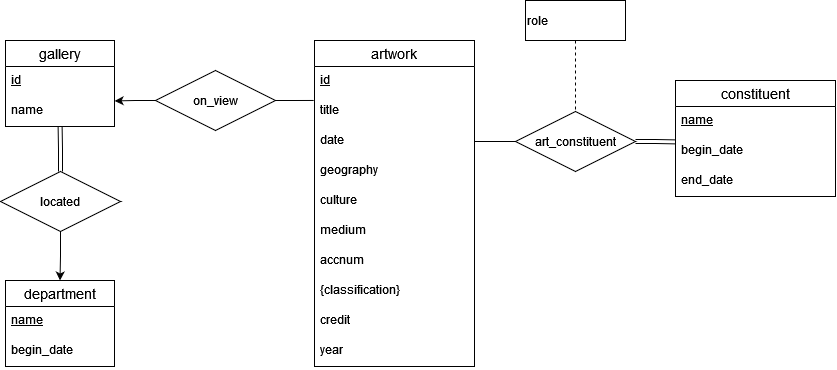

The diagram above was exported from draw.io. Its source (the exported page's mxGraphModel, read from the mxfile embedded in the PNG):
<mxGraphModel dx="1149" dy="469" grid="1" gridSize="10" guides="1" tooltips="1" connect="1" arrows="1" fold="1" page="1" pageScale="1" pageWidth="850" pageHeight="1100" math="0" shadow="0">
  <root>
    <mxCell id="0" />
    <mxCell id="1" parent="0" />
    <mxCell id="JqtoPuj9qOyi6Rb1G-06-1" value="artwork" style="swimlane;fontStyle=0;childLayout=stackLayout;horizontal=1;startSize=26;horizontalStack=0;resizeParent=1;resizeParentMax=0;resizeLast=0;collapsible=1;marginBottom=0;align=center;fontSize=14;" parent="1" vertex="1">
      <mxGeometry x="319" y="120" width="160" height="326" as="geometry" />
    </mxCell>
    <mxCell id="63oT7-JskvKJ2PwnlXz_-12" value="&lt;u&gt;id&lt;/u&gt;" style="text;strokeColor=none;fillColor=none;spacingLeft=4;spacingRight=4;overflow=hidden;rotatable=0;points=[[0,0.5],[1,0.5]];portConstraint=eastwest;fontSize=12;whiteSpace=wrap;html=1;" parent="JqtoPuj9qOyi6Rb1G-06-1" vertex="1">
      <mxGeometry y="26" width="160" height="30" as="geometry" />
    </mxCell>
    <mxCell id="JqtoPuj9qOyi6Rb1G-06-2" value="title" style="text;strokeColor=none;fillColor=none;spacingLeft=4;spacingRight=4;overflow=hidden;rotatable=0;points=[[0,0.5],[1,0.5]];portConstraint=eastwest;fontSize=12;whiteSpace=wrap;html=1;" parent="JqtoPuj9qOyi6Rb1G-06-1" vertex="1">
      <mxGeometry y="56" width="160" height="30" as="geometry" />
    </mxCell>
    <mxCell id="JqtoPuj9qOyi6Rb1G-06-3" value="date" style="text;strokeColor=none;fillColor=none;spacingLeft=4;spacingRight=4;overflow=hidden;rotatable=0;points=[[0,0.5],[1,0.5]];portConstraint=eastwest;fontSize=12;whiteSpace=wrap;html=1;" parent="JqtoPuj9qOyi6Rb1G-06-1" vertex="1">
      <mxGeometry y="86" width="160" height="30" as="geometry" />
    </mxCell>
    <mxCell id="JqtoPuj9qOyi6Rb1G-06-4" value="geography" style="text;strokeColor=none;fillColor=none;spacingLeft=4;spacingRight=4;overflow=hidden;rotatable=0;points=[[0,0.5],[1,0.5]];portConstraint=eastwest;fontSize=12;whiteSpace=wrap;html=1;" parent="JqtoPuj9qOyi6Rb1G-06-1" vertex="1">
      <mxGeometry y="116" width="160" height="30" as="geometry" />
    </mxCell>
    <mxCell id="63oT7-JskvKJ2PwnlXz_-1" value="culture" style="text;strokeColor=none;fillColor=none;spacingLeft=4;spacingRight=4;overflow=hidden;rotatable=0;points=[[0,0.5],[1,0.5]];portConstraint=eastwest;fontSize=12;whiteSpace=wrap;html=1;" parent="JqtoPuj9qOyi6Rb1G-06-1" vertex="1">
      <mxGeometry y="146" width="160" height="30" as="geometry" />
    </mxCell>
    <mxCell id="63oT7-JskvKJ2PwnlXz_-2" value="medium" style="text;strokeColor=none;fillColor=none;spacingLeft=4;spacingRight=4;overflow=hidden;rotatable=0;points=[[0,0.5],[1,0.5]];portConstraint=eastwest;fontSize=12;whiteSpace=wrap;html=1;" parent="JqtoPuj9qOyi6Rb1G-06-1" vertex="1">
      <mxGeometry y="176" width="160" height="30" as="geometry" />
    </mxCell>
    <mxCell id="63oT7-JskvKJ2PwnlXz_-3" value="accnum" style="text;strokeColor=none;fillColor=none;spacingLeft=4;spacingRight=4;overflow=hidden;rotatable=0;points=[[0,0.5],[1,0.5]];portConstraint=eastwest;fontSize=12;whiteSpace=wrap;html=1;" parent="JqtoPuj9qOyi6Rb1G-06-1" vertex="1">
      <mxGeometry y="206" width="160" height="30" as="geometry" />
    </mxCell>
    <mxCell id="AulmoccbtZcxaw0tTFe5-6" value="{classification}" style="text;strokeColor=none;fillColor=none;spacingLeft=4;spacingRight=4;overflow=hidden;rotatable=0;points=[[0,0.5],[1,0.5]];portConstraint=eastwest;fontSize=12;whiteSpace=wrap;html=1;" parent="JqtoPuj9qOyi6Rb1G-06-1" vertex="1">
      <mxGeometry y="236" width="160" height="30" as="geometry" />
    </mxCell>
    <mxCell id="qhSDAPYZJV_PHEYlyMrz-1" value="credit" style="text;strokeColor=none;fillColor=none;spacingLeft=4;spacingRight=4;overflow=hidden;rotatable=0;points=[[0,0.5],[1,0.5]];portConstraint=eastwest;fontSize=12;whiteSpace=wrap;html=1;" parent="JqtoPuj9qOyi6Rb1G-06-1" vertex="1">
      <mxGeometry y="266" width="160" height="30" as="geometry" />
    </mxCell>
    <mxCell id="YL8PQR3hw33OuG0w8u1a-1" value="year" style="text;strokeColor=none;fillColor=none;spacingLeft=4;spacingRight=4;overflow=hidden;rotatable=0;points=[[0,0.5],[1,0.5]];portConstraint=eastwest;fontSize=12;whiteSpace=wrap;html=1;" parent="JqtoPuj9qOyi6Rb1G-06-1" vertex="1">
      <mxGeometry y="296" width="160" height="30" as="geometry" />
    </mxCell>
    <mxCell id="63oT7-JskvKJ2PwnlXz_-5" value="constituent" style="swimlane;fontStyle=0;childLayout=stackLayout;horizontal=1;startSize=26;horizontalStack=0;resizeParent=1;resizeParentMax=0;resizeLast=0;collapsible=1;marginBottom=0;align=center;fontSize=14;" parent="1" vertex="1">
      <mxGeometry x="680" y="160" width="160" height="116" as="geometry" />
    </mxCell>
    <mxCell id="63oT7-JskvKJ2PwnlXz_-7" value="&lt;u&gt;name&lt;/u&gt;" style="text;strokeColor=none;fillColor=none;spacingLeft=4;spacingRight=4;overflow=hidden;rotatable=0;points=[[0,0.5],[1,0.5]];portConstraint=eastwest;fontSize=12;whiteSpace=wrap;html=1;" parent="63oT7-JskvKJ2PwnlXz_-5" vertex="1">
      <mxGeometry y="26" width="160" height="30" as="geometry" />
    </mxCell>
    <mxCell id="63oT7-JskvKJ2PwnlXz_-8" value="begin_date" style="text;strokeColor=none;fillColor=none;spacingLeft=4;spacingRight=4;overflow=hidden;rotatable=0;points=[[0,0.5],[1,0.5]];portConstraint=eastwest;fontSize=12;whiteSpace=wrap;html=1;" parent="63oT7-JskvKJ2PwnlXz_-5" vertex="1">
      <mxGeometry y="56" width="160" height="30" as="geometry" />
    </mxCell>
    <mxCell id="63oT7-JskvKJ2PwnlXz_-9" value="end_date" style="text;strokeColor=none;fillColor=none;spacingLeft=4;spacingRight=4;overflow=hidden;rotatable=0;points=[[0,0.5],[1,0.5]];portConstraint=eastwest;fontSize=12;whiteSpace=wrap;html=1;" parent="63oT7-JskvKJ2PwnlXz_-5" vertex="1">
      <mxGeometry y="86" width="160" height="30" as="geometry" />
    </mxCell>
    <mxCell id="AulmoccbtZcxaw0tTFe5-4" style="edgeStyle=orthogonalEdgeStyle;rounded=0;orthogonalLoop=1;jettySize=auto;html=1;entryX=1;entryY=0.5;entryDx=0;entryDy=0;endArrow=none;endFill=0;" parent="1" source="63oT7-JskvKJ2PwnlXz_-27" target="JqtoPuj9qOyi6Rb1G-06-3" edge="1">
      <mxGeometry relative="1" as="geometry" />
    </mxCell>
    <mxCell id="63oT7-JskvKJ2PwnlXz_-27" value="art_constituent" style="shape=rhombus;perimeter=rhombusPerimeter;whiteSpace=wrap;html=1;align=center;" parent="1" vertex="1">
      <mxGeometry x="520" y="191" width="120" height="60" as="geometry" />
    </mxCell>
    <mxCell id="AulmoccbtZcxaw0tTFe5-2" style="edgeStyle=orthogonalEdgeStyle;rounded=0;orthogonalLoop=1;jettySize=auto;html=1;entryX=0.5;entryY=0;entryDx=0;entryDy=0;endArrow=none;endFill=0;dashed=1;" parent="1" source="AulmoccbtZcxaw0tTFe5-1" target="63oT7-JskvKJ2PwnlXz_-27" edge="1">
      <mxGeometry relative="1" as="geometry" />
    </mxCell>
    <mxCell id="AulmoccbtZcxaw0tTFe5-1" value="role" style="whiteSpace=wrap;html=1;align=left;fillColor=none;" parent="1" vertex="1">
      <mxGeometry x="530" y="80" width="100" height="40" as="geometry" />
    </mxCell>
    <mxCell id="AulmoccbtZcxaw0tTFe5-5" style="edgeStyle=orthogonalEdgeStyle;rounded=0;orthogonalLoop=1;jettySize=auto;html=1;entryX=0.003;entryY=0.18;entryDx=0;entryDy=0;entryPerimeter=0;endArrow=none;endFill=0;shape=link;" parent="1" source="63oT7-JskvKJ2PwnlXz_-27" target="63oT7-JskvKJ2PwnlXz_-8" edge="1">
      <mxGeometry relative="1" as="geometry" />
    </mxCell>
    <mxCell id="AulmoccbtZcxaw0tTFe5-9" value="gallery" style="swimlane;fontStyle=0;childLayout=stackLayout;horizontal=1;startSize=26;horizontalStack=0;resizeParent=1;resizeParentMax=0;resizeLast=0;collapsible=1;marginBottom=0;align=center;fontSize=14;" parent="1" vertex="1">
      <mxGeometry x="10" y="120" width="109" height="86" as="geometry" />
    </mxCell>
    <mxCell id="AulmoccbtZcxaw0tTFe5-10" value="&lt;u&gt;id&lt;/u&gt;" style="text;strokeColor=none;fillColor=none;spacingLeft=4;spacingRight=4;overflow=hidden;rotatable=0;points=[[0,0.5],[1,0.5]];portConstraint=eastwest;fontSize=12;whiteSpace=wrap;html=1;" parent="AulmoccbtZcxaw0tTFe5-9" vertex="1">
      <mxGeometry y="26" width="109" height="30" as="geometry" />
    </mxCell>
    <mxCell id="AulmoccbtZcxaw0tTFe5-21" value="name" style="text;strokeColor=none;fillColor=none;spacingLeft=4;spacingRight=4;overflow=hidden;rotatable=0;points=[[0,0.5],[1,0.5]];portConstraint=eastwest;fontSize=12;whiteSpace=wrap;html=1;" parent="AulmoccbtZcxaw0tTFe5-9" vertex="1">
      <mxGeometry y="56" width="109" height="30" as="geometry" />
    </mxCell>
    <mxCell id="AulmoccbtZcxaw0tTFe5-22" value="on_view" style="shape=rhombus;perimeter=rhombusPerimeter;whiteSpace=wrap;html=1;align=center;" parent="1" vertex="1">
      <mxGeometry x="160" y="150" width="120" height="60" as="geometry" />
    </mxCell>
    <mxCell id="AulmoccbtZcxaw0tTFe5-23" style="edgeStyle=orthogonalEdgeStyle;rounded=0;orthogonalLoop=1;jettySize=auto;html=1;entryX=-0.005;entryY=0.132;entryDx=0;entryDy=0;entryPerimeter=0;endArrow=none;endFill=0;" parent="1" source="AulmoccbtZcxaw0tTFe5-22" target="JqtoPuj9qOyi6Rb1G-06-2" edge="1">
      <mxGeometry relative="1" as="geometry" />
    </mxCell>
    <mxCell id="AulmoccbtZcxaw0tTFe5-24" style="edgeStyle=orthogonalEdgeStyle;rounded=0;orthogonalLoop=1;jettySize=auto;html=1;entryX=1.001;entryY=0.148;entryDx=0;entryDy=0;entryPerimeter=0;endArrow=classic;endFill=1;" parent="1" source="AulmoccbtZcxaw0tTFe5-22" target="AulmoccbtZcxaw0tTFe5-21" edge="1">
      <mxGeometry relative="1" as="geometry" />
    </mxCell>
    <mxCell id="NG9tYPXqKk9osE9QGlCN-1" value="department" style="swimlane;fontStyle=0;childLayout=stackLayout;horizontal=1;startSize=26;horizontalStack=0;resizeParent=1;resizeParentMax=0;resizeLast=0;collapsible=1;marginBottom=0;align=center;fontSize=14;" parent="1" vertex="1">
      <mxGeometry x="10" y="360" width="109" height="86" as="geometry" />
    </mxCell>
    <mxCell id="NG9tYPXqKk9osE9QGlCN-2" value="&lt;u&gt;name&lt;/u&gt;" style="text;strokeColor=none;fillColor=none;spacingLeft=4;spacingRight=4;overflow=hidden;rotatable=0;points=[[0,0.5],[1,0.5]];portConstraint=eastwest;fontSize=12;whiteSpace=wrap;html=1;" parent="NG9tYPXqKk9osE9QGlCN-1" vertex="1">
      <mxGeometry y="26" width="109" height="30" as="geometry" />
    </mxCell>
    <mxCell id="NG9tYPXqKk9osE9QGlCN-3" value="begin_date" style="text;strokeColor=none;fillColor=none;spacingLeft=4;spacingRight=4;overflow=hidden;rotatable=0;points=[[0,0.5],[1,0.5]];portConstraint=eastwest;fontSize=12;whiteSpace=wrap;html=1;" parent="NG9tYPXqKk9osE9QGlCN-1" vertex="1">
      <mxGeometry y="56" width="109" height="30" as="geometry" />
    </mxCell>
    <mxCell id="NG9tYPXqKk9osE9QGlCN-6" style="edgeStyle=orthogonalEdgeStyle;rounded=0;orthogonalLoop=1;jettySize=auto;html=1;entryX=0.5;entryY=0;entryDx=0;entryDy=0;" parent="1" source="NG9tYPXqKk9osE9QGlCN-4" target="NG9tYPXqKk9osE9QGlCN-1" edge="1">
      <mxGeometry relative="1" as="geometry" />
    </mxCell>
    <mxCell id="NG9tYPXqKk9osE9QGlCN-4" value="located" style="shape=rhombus;perimeter=rhombusPerimeter;whiteSpace=wrap;html=1;align=center;" parent="1" vertex="1">
      <mxGeometry x="5" y="251" width="120" height="60" as="geometry" />
    </mxCell>
    <mxCell id="NG9tYPXqKk9osE9QGlCN-5" style="edgeStyle=orthogonalEdgeStyle;rounded=0;orthogonalLoop=1;jettySize=auto;html=1;entryX=0.501;entryY=1.003;entryDx=0;entryDy=0;entryPerimeter=0;endArrow=none;endFill=0;shape=link;" parent="1" source="NG9tYPXqKk9osE9QGlCN-4" target="AulmoccbtZcxaw0tTFe5-21" edge="1">
      <mxGeometry relative="1" as="geometry" />
    </mxCell>
  </root>
</mxGraphModel>